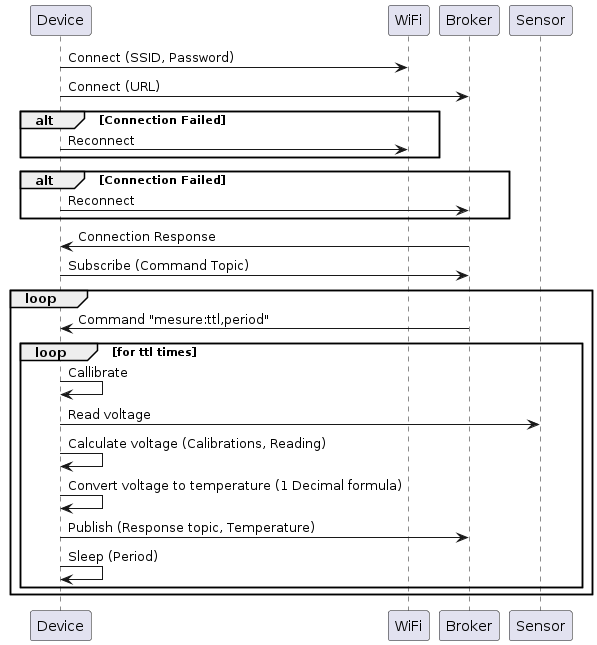

The diagram above was rendered by PlantUML. Its source (embedded in the PNG):
@startuml
Device -> WiFi: Connect (SSID, Password)
Device -> Broker: Connect (URL)

alt Connection Failed
    Device -> WiFi: Reconnect
end

alt Connection Failed
    Device -> Broker: Reconnect
end

Broker -> Device: Connection Response
Device -> Broker: Subscribe (Command Topic)

loop
  Broker -> Device: Command "mesure:ttl,period"

  loop for ttl times
    Device -> Device: Callibrate
    Device -> Sensor: Read voltage
    Device -> Device: Calculate voltage (Calibrations, Reading)
    Device -> Device: Convert voltage to temperature (1 Decimal formula)
    Device -> Broker: Publish (Response topic, Temperature)
    Device -> Device: Sleep (Period)
  end
end
@enduml